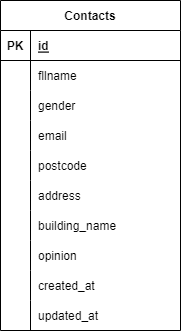

The diagram above was exported from draw.io. Its source (the exported page's mxGraphModel, read from the mxfile embedded in the PNG):
<mxGraphModel dx="273" dy="919" grid="1" gridSize="10" guides="1" tooltips="1" connect="1" arrows="1" fold="1" page="1" pageScale="1" pageWidth="827" pageHeight="1169" background="#ffffff" math="0" shadow="0">
  <root>
    <mxCell id="0" />
    <mxCell id="1" parent="0" />
    <mxCell id="2" value="Contacts" style="shape=table;startSize=30;container=1;collapsible=1;childLayout=tableLayout;fixedRows=1;rowLines=0;fontStyle=1;align=center;resizeLast=1;" vertex="1" parent="1">
      <mxGeometry x="50" y="250" width="180" height="330" as="geometry" />
    </mxCell>
    <mxCell id="3" value="" style="shape=tableRow;horizontal=0;startSize=0;swimlaneHead=0;swimlaneBody=0;fillColor=none;collapsible=0;dropTarget=0;points=[[0,0.5],[1,0.5]];portConstraint=eastwest;top=0;left=0;right=0;bottom=1;" vertex="1" parent="2">
      <mxGeometry y="30" width="180" height="30" as="geometry" />
    </mxCell>
    <mxCell id="4" value="PK" style="shape=partialRectangle;connectable=0;fillColor=none;top=0;left=0;bottom=0;right=0;fontStyle=1;overflow=hidden;" vertex="1" parent="3">
      <mxGeometry width="30" height="30" as="geometry">
        <mxRectangle width="30" height="30" as="alternateBounds" />
      </mxGeometry>
    </mxCell>
    <mxCell id="5" value="id" style="shape=partialRectangle;connectable=0;fillColor=none;top=0;left=0;bottom=0;right=0;align=left;spacingLeft=6;fontStyle=5;overflow=hidden;" vertex="1" parent="3">
      <mxGeometry x="30" width="150" height="30" as="geometry">
        <mxRectangle width="150" height="30" as="alternateBounds" />
      </mxGeometry>
    </mxCell>
    <mxCell id="6" value="" style="shape=tableRow;horizontal=0;startSize=0;swimlaneHead=0;swimlaneBody=0;fillColor=none;collapsible=0;dropTarget=0;points=[[0,0.5],[1,0.5]];portConstraint=eastwest;top=0;left=0;right=0;bottom=0;" vertex="1" parent="2">
      <mxGeometry y="60" width="180" height="30" as="geometry" />
    </mxCell>
    <mxCell id="7" value="" style="shape=partialRectangle;connectable=0;fillColor=none;top=0;left=0;bottom=0;right=0;editable=1;overflow=hidden;" vertex="1" parent="6">
      <mxGeometry width="30" height="30" as="geometry">
        <mxRectangle width="30" height="30" as="alternateBounds" />
      </mxGeometry>
    </mxCell>
    <mxCell id="8" value="fllname" style="shape=partialRectangle;connectable=0;fillColor=none;top=0;left=0;bottom=0;right=0;align=left;spacingLeft=6;overflow=hidden;" vertex="1" parent="6">
      <mxGeometry x="30" width="150" height="30" as="geometry">
        <mxRectangle width="150" height="30" as="alternateBounds" />
      </mxGeometry>
    </mxCell>
    <mxCell id="9" value="" style="shape=tableRow;horizontal=0;startSize=0;swimlaneHead=0;swimlaneBody=0;fillColor=none;collapsible=0;dropTarget=0;points=[[0,0.5],[1,0.5]];portConstraint=eastwest;top=0;left=0;right=0;bottom=0;" vertex="1" parent="2">
      <mxGeometry y="90" width="180" height="30" as="geometry" />
    </mxCell>
    <mxCell id="10" value="" style="shape=partialRectangle;connectable=0;fillColor=none;top=0;left=0;bottom=0;right=0;editable=1;overflow=hidden;" vertex="1" parent="9">
      <mxGeometry width="30" height="30" as="geometry">
        <mxRectangle width="30" height="30" as="alternateBounds" />
      </mxGeometry>
    </mxCell>
    <mxCell id="11" value="gender" style="shape=partialRectangle;connectable=0;fillColor=none;top=0;left=0;bottom=0;right=0;align=left;spacingLeft=6;overflow=hidden;" vertex="1" parent="9">
      <mxGeometry x="30" width="150" height="30" as="geometry">
        <mxRectangle width="150" height="30" as="alternateBounds" />
      </mxGeometry>
    </mxCell>
    <mxCell id="12" value="" style="shape=tableRow;horizontal=0;startSize=0;swimlaneHead=0;swimlaneBody=0;fillColor=none;collapsible=0;dropTarget=0;points=[[0,0.5],[1,0.5]];portConstraint=eastwest;top=0;left=0;right=0;bottom=0;" vertex="1" parent="2">
      <mxGeometry y="120" width="180" height="30" as="geometry" />
    </mxCell>
    <mxCell id="13" value="" style="shape=partialRectangle;connectable=0;fillColor=none;top=0;left=0;bottom=0;right=0;editable=1;overflow=hidden;" vertex="1" parent="12">
      <mxGeometry width="30" height="30" as="geometry">
        <mxRectangle width="30" height="30" as="alternateBounds" />
      </mxGeometry>
    </mxCell>
    <mxCell id="14" value="email" style="shape=partialRectangle;connectable=0;fillColor=none;top=0;left=0;bottom=0;right=0;align=left;spacingLeft=6;overflow=hidden;" vertex="1" parent="12">
      <mxGeometry x="30" width="150" height="30" as="geometry">
        <mxRectangle width="150" height="30" as="alternateBounds" />
      </mxGeometry>
    </mxCell>
    <mxCell id="27" style="shape=tableRow;horizontal=0;startSize=0;swimlaneHead=0;swimlaneBody=0;fillColor=none;collapsible=0;dropTarget=0;points=[[0,0.5],[1,0.5]];portConstraint=eastwest;top=0;left=0;right=0;bottom=0;" vertex="1" parent="2">
      <mxGeometry y="150" width="180" height="30" as="geometry" />
    </mxCell>
    <mxCell id="28" style="shape=partialRectangle;connectable=0;fillColor=none;top=0;left=0;bottom=0;right=0;editable=1;overflow=hidden;" vertex="1" parent="27">
      <mxGeometry width="30" height="30" as="geometry">
        <mxRectangle width="30" height="30" as="alternateBounds" />
      </mxGeometry>
    </mxCell>
    <mxCell id="29" value="postcode" style="shape=partialRectangle;connectable=0;fillColor=none;top=0;left=0;bottom=0;right=0;align=left;spacingLeft=6;overflow=hidden;" vertex="1" parent="27">
      <mxGeometry x="30" width="150" height="30" as="geometry">
        <mxRectangle width="150" height="30" as="alternateBounds" />
      </mxGeometry>
    </mxCell>
    <mxCell id="24" style="shape=tableRow;horizontal=0;startSize=0;swimlaneHead=0;swimlaneBody=0;fillColor=none;collapsible=0;dropTarget=0;points=[[0,0.5],[1,0.5]];portConstraint=eastwest;top=0;left=0;right=0;bottom=0;" vertex="1" parent="2">
      <mxGeometry y="180" width="180" height="30" as="geometry" />
    </mxCell>
    <mxCell id="25" style="shape=partialRectangle;connectable=0;fillColor=none;top=0;left=0;bottom=0;right=0;editable=1;overflow=hidden;" vertex="1" parent="24">
      <mxGeometry width="30" height="30" as="geometry">
        <mxRectangle width="30" height="30" as="alternateBounds" />
      </mxGeometry>
    </mxCell>
    <mxCell id="26" value="address" style="shape=partialRectangle;connectable=0;fillColor=none;top=0;left=0;bottom=0;right=0;align=left;spacingLeft=6;overflow=hidden;" vertex="1" parent="24">
      <mxGeometry x="30" width="150" height="30" as="geometry">
        <mxRectangle width="150" height="30" as="alternateBounds" />
      </mxGeometry>
    </mxCell>
    <mxCell id="21" style="shape=tableRow;horizontal=0;startSize=0;swimlaneHead=0;swimlaneBody=0;fillColor=none;collapsible=0;dropTarget=0;points=[[0,0.5],[1,0.5]];portConstraint=eastwest;top=0;left=0;right=0;bottom=0;" vertex="1" parent="2">
      <mxGeometry y="210" width="180" height="30" as="geometry" />
    </mxCell>
    <mxCell id="22" style="shape=partialRectangle;connectable=0;fillColor=none;top=0;left=0;bottom=0;right=0;editable=1;overflow=hidden;" vertex="1" parent="21">
      <mxGeometry width="30" height="30" as="geometry">
        <mxRectangle width="30" height="30" as="alternateBounds" />
      </mxGeometry>
    </mxCell>
    <mxCell id="23" value="building_name" style="shape=partialRectangle;connectable=0;fillColor=none;top=0;left=0;bottom=0;right=0;align=left;spacingLeft=6;overflow=hidden;" vertex="1" parent="21">
      <mxGeometry x="30" width="150" height="30" as="geometry">
        <mxRectangle width="150" height="30" as="alternateBounds" />
      </mxGeometry>
    </mxCell>
    <mxCell id="18" style="shape=tableRow;horizontal=0;startSize=0;swimlaneHead=0;swimlaneBody=0;fillColor=none;collapsible=0;dropTarget=0;points=[[0,0.5],[1,0.5]];portConstraint=eastwest;top=0;left=0;right=0;bottom=0;" vertex="1" parent="2">
      <mxGeometry y="240" width="180" height="30" as="geometry" />
    </mxCell>
    <mxCell id="19" style="shape=partialRectangle;connectable=0;fillColor=none;top=0;left=0;bottom=0;right=0;editable=1;overflow=hidden;" vertex="1" parent="18">
      <mxGeometry width="30" height="30" as="geometry">
        <mxRectangle width="30" height="30" as="alternateBounds" />
      </mxGeometry>
    </mxCell>
    <mxCell id="20" value="opinion" style="shape=partialRectangle;connectable=0;fillColor=none;top=0;left=0;bottom=0;right=0;align=left;spacingLeft=6;overflow=hidden;" vertex="1" parent="18">
      <mxGeometry x="30" width="150" height="30" as="geometry">
        <mxRectangle width="150" height="30" as="alternateBounds" />
      </mxGeometry>
    </mxCell>
    <mxCell id="15" style="shape=tableRow;horizontal=0;startSize=0;swimlaneHead=0;swimlaneBody=0;fillColor=none;collapsible=0;dropTarget=0;points=[[0,0.5],[1,0.5]];portConstraint=eastwest;top=0;left=0;right=0;bottom=0;" vertex="1" parent="2">
      <mxGeometry y="270" width="180" height="30" as="geometry" />
    </mxCell>
    <mxCell id="16" style="shape=partialRectangle;connectable=0;fillColor=none;top=0;left=0;bottom=0;right=0;editable=1;overflow=hidden;" vertex="1" parent="15">
      <mxGeometry width="30" height="30" as="geometry">
        <mxRectangle width="30" height="30" as="alternateBounds" />
      </mxGeometry>
    </mxCell>
    <mxCell id="17" value="created_at" style="shape=partialRectangle;connectable=0;fillColor=none;top=0;left=0;bottom=0;right=0;align=left;spacingLeft=6;overflow=hidden;" vertex="1" parent="15">
      <mxGeometry x="30" width="150" height="30" as="geometry">
        <mxRectangle width="150" height="30" as="alternateBounds" />
      </mxGeometry>
    </mxCell>
    <mxCell id="30" style="shape=tableRow;horizontal=0;startSize=0;swimlaneHead=0;swimlaneBody=0;fillColor=none;collapsible=0;dropTarget=0;points=[[0,0.5],[1,0.5]];portConstraint=eastwest;top=0;left=0;right=0;bottom=0;" vertex="1" parent="2">
      <mxGeometry y="300" width="180" height="30" as="geometry" />
    </mxCell>
    <mxCell id="31" style="shape=partialRectangle;connectable=0;fillColor=none;top=0;left=0;bottom=0;right=0;editable=1;overflow=hidden;" vertex="1" parent="30">
      <mxGeometry width="30" height="30" as="geometry">
        <mxRectangle width="30" height="30" as="alternateBounds" />
      </mxGeometry>
    </mxCell>
    <mxCell id="32" value="updated_at" style="shape=partialRectangle;connectable=0;fillColor=none;top=0;left=0;bottom=0;right=0;align=left;spacingLeft=6;overflow=hidden;" vertex="1" parent="30">
      <mxGeometry x="30" width="150" height="30" as="geometry">
        <mxRectangle width="150" height="30" as="alternateBounds" />
      </mxGeometry>
    </mxCell>
  </root>
</mxGraphModel>